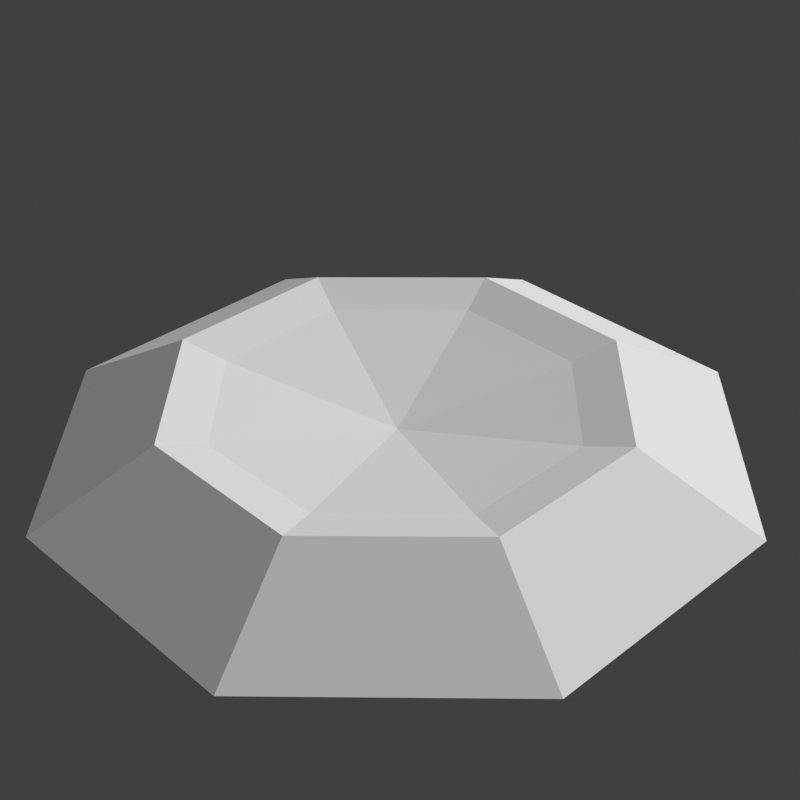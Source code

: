 # Source: electric_ball_grabber.blend  (saved by Blender 5.1.30; exported with 4.5.12 LTS)
import bpy
from mathutils import Matrix  # noqa: F401  (used for matrix-valued properties, if any)

bpy.ops.wm.read_factory_settings(use_empty=True)
scene = bpy.context.scene
scene.name = 'Scene'

# ---- collections
col_collection = bpy.data.collections.new('Collection'); scene.collection.children.link(col_collection)

# ---- materials (node trees are filled in below, after node groups)
mat_electric_ball_dropper = bpy.data.materials.new('electric_ball_dropper')

# ---- material node trees

# ---- world
world_world = bpy.data.worlds.new('World'); scene.world = world_world
world_world.use_nodes = True; world_world.node_tree.nodes.clear()
_N = world_world.node_tree.nodes; _L = world_world.node_tree.links
n0 = _N.new('ShaderNodeOutputWorld'); n0.name = 'World Output'; n0.location = (300, 300)
n1 = _N.new('ShaderNodeBackground'); n1.name = 'Background'; n1.location = (10, 300)
n1.inputs[0].default_value = (0.05088, 0.05088, 0.05088, 1.0)
_L.new(n1.outputs[0], n0.inputs[0])
n0.is_active_output = True
world_world.color = (0.05088, 0.05088, 0.05088)
world_world.sun_shadow_jitter_overblur = 0.0

# ---- cameras
cam_camera = bpy.data.cameras.new('Camera')
cam_camera.lens = 66.1

# ---- meshes
me_grabber = bpy.data.meshes.new('grabber')
me_grabber.from_pydata([(0.4277, 0.4277, 0.1805), (0.5406, 0.5406, 0.2229), (0.8297, 0.8297, 0.0), (0.6049, 2.809e-09, 0.1805), (0.7646, 3.506e-09, 0.2229), (1.173, -2.796e-10, 0.0), (0.4277, -0.4277, 0.1805), (0.5406, -0.5406, 0.2229), (0.8297, -0.8297, 0.0), (1.275e-10, -0.6049, 0.1805), (-7.974e-09, -0.7646, 0.2229), (1.499e-08, -1.173, 0.0), (-0.4277, -0.4277, 0.1805), (-0.5406, -0.5406, 0.2229), (-0.8297, -0.8297, 0.0), (-0.6049, 2.809e-09, 0.1805), (-0.7646, 3.506e-09, 0.2229), (-1.173, -2.796e-10, 0.0), (-0.4277, 0.4277, 0.1805), (-0.5406, 0.5406, 0.2229), (-0.8297, 0.8297, 0.0), (8.024e-09, 2.292e-09, 0.0764), (1.275e-10, 0.6049, 0.1805), (-7.974e-09, 0.7646, 0.2229), (1.499e-08, 1.173, 0.0)], [], [(24, 23, 1, 2), (22, 21, 0), (23, 22, 0, 1), (2, 1, 4, 5), (0, 21, 3), (1, 0, 3, 4), (5, 4, 7, 8), (3, 21, 6), (4, 3, 6, 7), (8, 7, 10, 11), (6, 21, 9), (7, 6, 9, 10), (11, 10, 13, 14), (9, 21, 12), (10, 9, 12, 13), (14, 13, 16, 17), (12, 21, 15), (13, 12, 15, 16), (16, 15, 18, 19), (17, 16, 19, 20), (15, 21, 18), (19, 18, 22, 23), (20, 19, 23, 24), (18, 21, 22)])
_uv = me_grabber.uv_layers.new(name='UVMap')
_uv.uv.foreach_set('vector', [-3.497, 0.8902, -3.497, 0.4785, -2.498, 0.4785, -2.498, 0.8902, 0.512, 0.5597, 0.512, 0.4711, 0.6168, 0.5337, -3.497, 0.4785, -3.497, 0.3622, -2.498, 0.3622, -2.498, 0.4785, -2.498, 0.8902, -2.498, 0.4785, -1.499, 0.4785, -1.499, 0.8902, 0.6168, 0.5337, 0.512, 0.4711, 0.6602, 0.4711, -2.498, 0.4785, -2.498, 0.3622, -1.499, 0.3622, -1.499, 0.4785, -1.499, 0.8902, -1.499, 0.4785, -0.4993, 0.4785, -0.4993, 0.8902, 0.6602, 0.4711, 0.512, 0.4711, 0.6168, 0.4085, -1.499, 0.4785, -1.499, 0.3622, -0.4993, 0.3622, -0.4993, 0.4785, -0.4993, 0.8902, -0.4993, 0.4785, 0.5, 0.4785, 0.5, 0.8902, 0.6168, 0.4085, 0.512, 0.4711, 0.512, 0.3825, -0.4993, 0.4785, -0.4993, 0.3622, 0.5, 0.3622, 0.5, 0.4785, 0.5, 0.8902, 0.5, 0.4785, 1.499, 0.4785, 1.499, 0.8902, 0.512, 0.3825, 0.512, 0.4711, 0.4072, 0.4085, 0.5, 0.4785, 0.5, 0.3622, 1.499, 0.3622, 1.499, 0.4785, 1.499, 0.8902, 1.499, 0.4785, 2.499, 0.4785, 2.499, 0.8902, 0.4072, 0.4085, 0.512, 0.4711, 0.3638, 0.4711, 1.499, 0.4785, 1.499, 0.3622, 2.499, 0.3622, 2.499, 0.4785, 2.499, 0.4785, 2.499, 0.3622, 3.498, 0.3622, 3.498, 0.4785, 2.499, 0.8902, 2.499, 0.4785, 3.498, 0.4785, 3.498, 0.8902, 0.3638, 0.4711, 0.512, 0.4711, 0.4072, 0.5337, 3.498, 0.4785, 3.498, 0.3622, 4.497, 0.3622, 4.497, 0.4785, 3.498, 0.8902, 3.498, 0.4785, 4.497, 0.4785, 4.497, 0.8902, 0.4072, 0.5337, 0.512, 0.4711, 0.512, 0.5597])
_ca = me_grabber.color_attributes.new('Col', 'BYTE_COLOR', 'CORNER')
_ca.data.foreach_set('color', [0.0, 0.0, 0.0, 1.0, 0.3613, 0.3613, 0.3613, 1.0, 0.2918, 0.2918, 0.2918, 1.0, 0.0, 0.0, 0.0, 1.0, 0.0, 0.4621, 0.8228, 1.0, 0.0, 0.1248, 0.2051, 1.0, 0.0, 0.4508, 0.5029, 1.0, 0.3613, 0.3613, 0.3613, 1.0, 0.0006071, 0.3231, 0.6038, 1.0, 0.001518, 0.3515, 0.7835, 1.0, 0.2918, 0.2918, 0.2918, 1.0, 0.0, 0.0, 0.0, 1.0, 0.2918, 0.2918, 0.2918, 1.0, 0.3467, 0.3467, 0.3467, 1.0, 0.0, 0.0, 0.0, 1.0, 0.0, 0.4508, 0.5029, 1.0, 0.0, 0.1248, 0.2051, 1.0, 0.0, 0.4793, 0.7605, 1.0, 0.2918, 0.2918, 0.2918, 1.0, 0.001518, 0.3515, 0.7835, 1.0, 0.002732, 0.4233, 0.807, 1.0, 0.3467, 0.3467, 0.3467, 1.0, 0.0, 0.0, 0.0, 1.0, 0.3467, 0.3467, 0.3467, 1.0, 0.3515, 0.3515, 0.3515, 1.0, 0.0, 0.0, 0.0, 1.0, 0.0, 0.4793, 0.7605, 1.0, 0.0, 0.1248, 0.2051, 1.0, 0.0, 0.6105, 0.8148, 1.0, 0.3467, 0.3467, 0.3467, 1.0, 0.002732, 0.4233, 0.807, 1.0, 0.0009106, 0.6038, 0.8388, 1.0, 0.3515, 0.3515, 0.3515, 1.0, 0.0, 0.0, 0.0, 1.0, 0.3515, 0.3515, 0.3515, 1.0, 0.2051, 0.2051, 0.2051, 1.0, 0.0, 0.0, 0.0, 1.0, 0.0, 0.6105, 0.8148, 1.0, 0.0, 0.1248, 0.2051, 1.0, 0.0, 0.7529, 0.9301, 1.0, 0.3515, 0.3515, 0.3515, 1.0, 0.0009106, 0.6038, 0.8388, 1.0, 0.002125, 0.4125, 0.6654, 1.0, 0.2051, 0.2051, 0.2051, 1.0, 0.0, 0.0, 0.0, 1.0, 0.2051, 0.2051, 0.2051, 1.0, 0.3005, 0.3005, 0.3005, 1.0, 0.0, 0.0, 0.0, 1.0, 0.0, 0.7529, 0.9301, 1.0, 0.0, 0.1248, 0.2051, 1.0, 0.0, 0.7379, 0.9301, 1.0, 0.2051, 0.2051, 0.2051, 1.0, 0.002125, 0.4125, 0.6654, 1.0, 0.001518, 0.2346, 0.5029, 1.0, 0.3005, 0.3005, 0.3005, 1.0, 0.0, 0.0, 0.0, 1.0, 0.3005, 0.3005, 0.3005, 1.0, 0.402, 0.402, 0.402, 1.0, 0.0, 0.0, 0.0, 1.0, 0.0, 0.7379, 0.9301, 1.0, 0.0, 0.1248, 0.2051, 1.0, 0.0, 0.4508, 0.7605, 1.0, 0.3005, 0.3005, 0.3005, 1.0, 0.001518, 0.2346, 0.5029, 1.0, 0.003347, 0.3372, 0.5972, 1.0, 0.402, 0.402, 0.402, 1.0, 0.402, 0.402, 0.402, 1.0, 0.003347, 0.3372, 0.5972, 1.0, 0.004391, 0.3663, 0.5841, 1.0, 0.3372, 0.3372, 0.3372, 1.0, 0.0, 0.0, 0.0, 1.0, 0.402, 0.402, 0.402, 1.0, 0.3372, 0.3372, 0.3372, 1.0, 0.0, 0.0, 0.0, 1.0, 0.0, 0.4508, 0.7605, 1.0, 0.0, 0.1248, 0.2051, 1.0, 0.0, 0.5333, 0.9734, 1.0, 0.3372, 0.3372, 0.3372, 1.0, 0.004391, 0.3663, 0.5841, 1.0, 0.0006071, 0.3231, 0.6038, 1.0, 0.3613, 0.3613, 0.3613, 1.0, 0.0, 0.0, 0.0, 1.0, 0.3372, 0.3372, 0.3372, 1.0, 0.3613, 0.3613, 0.3613, 1.0, 0.0, 0.0, 0.0, 1.0, 0.0, 0.5333, 0.9734, 1.0, 0.0, 0.1248, 0.2051, 1.0, 0.0, 0.4621, 0.8228, 1.0])
_ca = me_grabber.color_attributes.new('Alpha', 'BYTE_COLOR', 'CORNER')
_ca.data.foreach_set('color', [0.0, 0.0, 0.0, 1.0, 0.0, 0.0, 0.0, 1.0, 0.0, 0.0, 0.0, 1.0, 0.0, 0.0, 0.0, 1.0, 0.0, 0.0, 0.0, 1.0, 0.0, 0.0, 0.0, 1.0, 0.0, 0.0, 0.0, 1.0, 0.0, 0.0, 0.0, 1.0, 0.0, 0.0, 0.0, 1.0, 0.0, 0.0, 0.0, 1.0, 0.0, 0.0, 0.0, 1.0, 0.0, 0.0, 0.0, 1.0, 0.0, 0.0, 0.0, 1.0, 0.0, 0.0, 0.0, 1.0, 0.0, 0.0, 0.0, 1.0, 0.0, 0.0, 0.0, 1.0, 0.0, 0.0, 0.0, 1.0, 0.0, 0.0, 0.0, 1.0, 0.0, 0.0, 0.0, 1.0, 0.0, 0.0, 0.0, 1.0, 0.0, 0.0, 0.0, 1.0, 0.0, 0.0, 0.0, 1.0, 0.0, 0.0, 0.0, 1.0, 0.0, 0.0, 0.0, 1.0, 0.0, 0.0, 0.0, 1.0, 0.0, 0.0, 0.0, 1.0, 0.0, 0.0, 0.0, 1.0, 0.0, 0.0, 0.0, 1.0, 0.0, 0.0, 0.0, 1.0, 0.0, 0.0, 0.0, 1.0, 0.0, 0.0, 0.0, 1.0, 0.0, 0.0, 0.0, 1.0, 0.0, 0.0, 0.0, 1.0, 0.0, 0.0, 0.0, 1.0, 0.0, 0.0, 0.0, 1.0, 0.0, 0.0, 0.0, 1.0, 0.0, 0.0, 0.0, 1.0, 0.0, 0.0, 0.0, 1.0, 0.0, 0.0, 0.0, 1.0, 0.0, 0.0, 0.0, 1.0, 0.0, 0.0, 0.0, 1.0, 0.0, 0.0, 0.0, 1.0, 0.0, 0.0, 0.0, 1.0, 0.0, 0.0, 0.0, 1.0, 0.0, 0.0, 0.0, 1.0, 0.0, 0.0, 0.0, 1.0, 0.0, 0.0, 0.0, 1.0, 0.0, 0.0, 0.0, 1.0, 0.0, 0.0, 0.0, 1.0, 0.0, 0.0, 0.0, 1.0, 0.0, 0.0, 0.0, 1.0, 0.0, 0.0, 0.0, 1.0, 0.0, 0.0, 0.0, 1.0, 0.0, 0.0, 0.0, 1.0, 0.0, 0.0, 0.0, 1.0, 0.0, 0.0, 0.0, 1.0, 0.0, 0.0, 0.0, 1.0, 0.0, 0.0, 0.0, 1.0, 0.0, 0.0, 0.0, 1.0, 0.0, 0.0, 0.0, 1.0, 0.0, 0.0, 0.0, 1.0, 0.0, 0.0, 0.0, 1.0, 0.0, 0.0, 0.0, 1.0, 0.0, 0.0, 0.0, 1.0, 0.0, 0.0, 0.0, 1.0, 0.0, 0.0, 0.0, 1.0, 0.0, 0.0, 0.0, 1.0, 0.0, 0.0, 0.0, 1.0, 0.0, 0.0, 0.0, 1.0, 0.0, 0.0, 0.0, 1.0, 0.0, 0.0, 0.0, 1.0, 0.0, 0.0, 0.0, 1.0, 0.0, 0.0, 0.0, 1.0, 0.0, 0.0, 0.0, 1.0, 0.0, 0.0, 0.0, 1.0, 0.0, 0.0, 0.0, 1.0, 0.0, 0.0, 0.0, 1.0, 0.0, 0.0, 0.0, 1.0, 0.0, 0.0, 0.0, 1.0, 0.0, 0.0, 0.0, 1.0, 0.0, 0.0, 0.0, 1.0, 0.0, 0.0, 0.0, 1.0, 0.0, 0.0, 0.0, 1.0, 0.0, 0.0, 0.0, 1.0, 0.0, 0.0, 0.0, 1.0, 0.0, 0.0, 0.0, 1.0, 0.0, 0.0, 0.0, 1.0, 0.0, 0.0, 0.0, 1.0])
me_grabber.materials.append(mat_electric_ball_dropper)
me_grabber.use_paint_bone_selection = False
me_grabber.use_paint_mask = True
me_grabber.update()

# ---- objects
ob_sphere = bpy.data.objects.new('Sphere', me_grabber)
ob_camera = bpy.data.objects.new('Camera', cam_camera)

# ---- transforms, parenting, visibility, modifiers, constraints
ob_sphere.location = (0.0, 0.0, 0.0)
_m = ob_sphere.modifiers.new('Triangulate', 'TRIANGULATE')
ob_camera.location = (-3.438, -1.55, 2.755)
ob_camera.rotation_euler = (0.9728, 0.01048, -1.157)
ob_camera.scale = (1.0, 1.0, 1.0)

# ---- collection membership
col_collection.objects.link(ob_sphere)
col_collection.objects.link(ob_camera)

# ---- scene / render settings (as saved in the file)
scene.camera = ob_camera
scene.frame_start = 1; scene.frame_end = 250; scene.frame_set(1)
scene.render.engine = 'BLENDER_EEVEE_NEXT'
scene.render.resolution_x = 1024
scene.render.resolution_y = 1024
scene.render.bake_bias = 0.0
scene.render.bake_samples = 0
scene.eevee.taa_samples = 1
scene.eevee.use_taa_reprojection = False
scene.view_settings.view_transform = 'Standard'
bpy.context.view_layer.update()

# ---- added for rendering (the .blend has no usable light): sun
light_auto_sun = bpy.data.lights.new('AutoSun', 'SUN')
light_auto_sun.energy = 3.0
light_auto_sun.angle = 0.0523599
ob_auto_sun = bpy.data.objects.new('AutoSun', light_auto_sun)
scene.collection.objects.link(ob_auto_sun)
ob_auto_sun.rotation_euler = (0.872665, 0.174533, 0.523599)
bpy.context.view_layer.update()
